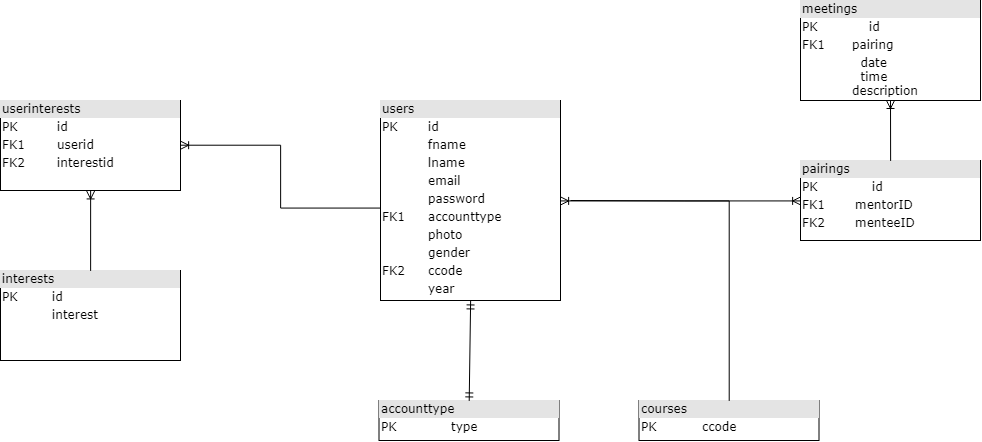

The diagram above was exported from draw.io. Its source (the exported page's mxGraphModel, read from the mxfile embedded in the PNG):
<mxGraphModel dx="1077" dy="621" grid="1" gridSize="10" guides="1" tooltips="1" connect="1" arrows="1" fold="1" page="1" pageScale="1" pageWidth="1100" pageHeight="850" background="#ffffff" math="0" shadow="0">
  <root>
    <mxCell id="0" />
    <mxCell id="1" parent="0" />
    <mxCell id="2ed32ef02a7f4228-1" value="&lt;div style=&quot;box-sizing: border-box ; width: 100% ; background: #e4e4e4 ; padding: 2px&quot;&gt;userinterests&lt;/div&gt;&lt;table style=&quot;width: 100% ; font-size: 1em&quot; cellpadding=&quot;2&quot; cellspacing=&quot;0&quot;&gt;&lt;tbody&gt;&lt;tr&gt;&lt;td&gt;PK&lt;/td&gt;&lt;td&gt;id&lt;/td&gt;&lt;/tr&gt;&lt;tr&gt;&lt;td&gt;FK1&lt;/td&gt;&lt;td&gt;userid&lt;/td&gt;&lt;/tr&gt;&lt;tr&gt;&lt;td&gt;FK2&lt;/td&gt;&lt;td&gt;interestid&lt;/td&gt;&lt;/tr&gt;&lt;/tbody&gt;&lt;/table&gt;" style="verticalAlign=top;align=left;overflow=fill;html=1;rounded=0;shadow=0;comic=0;labelBackgroundColor=none;strokeColor=#000000;strokeWidth=1;fillColor=#ffffff;fontFamily=Verdana;fontSize=12;fontColor=#000000;" parent="1" vertex="1">
      <mxGeometry x="80" y="280" width="180" height="90" as="geometry" />
    </mxCell>
    <mxCell id="QifQW3eFc0IM-h76-BPl-3" value="&lt;div style=&quot;box-sizing: border-box ; width: 100% ; background: #e4e4e4 ; padding: 2px&quot;&gt;interests&lt;/div&gt;&lt;table style=&quot;width: 100% ; font-size: 1em&quot; cellpadding=&quot;2&quot; cellspacing=&quot;0&quot;&gt;&lt;tbody&gt;&lt;tr&gt;&lt;td&gt;PK&lt;/td&gt;&lt;td&gt;id&lt;/td&gt;&lt;/tr&gt;&lt;tr&gt;&lt;td&gt;&lt;br&gt;&lt;/td&gt;&lt;td&gt;interest&lt;/td&gt;&lt;/tr&gt;&lt;tr&gt;&lt;td&gt;&lt;br&gt;&lt;/td&gt;&lt;td&gt;&lt;br&gt;&lt;/td&gt;&lt;/tr&gt;&lt;/tbody&gt;&lt;/table&gt;" style="verticalAlign=top;align=left;overflow=fill;html=1;rounded=0;shadow=0;comic=0;labelBackgroundColor=none;strokeColor=#000000;strokeWidth=1;fillColor=#ffffff;fontFamily=Verdana;fontSize=12;fontColor=#000000;" parent="1" vertex="1">
      <mxGeometry x="80" y="450" width="180" height="90" as="geometry" />
    </mxCell>
    <mxCell id="QifQW3eFc0IM-h76-BPl-7" value="&lt;div style=&quot;box-sizing: border-box ; width: 100% ; background: #e4e4e4 ; padding: 2px&quot;&gt;accounttype&lt;/div&gt;&lt;table style=&quot;width: 100% ; font-size: 1em&quot; cellpadding=&quot;2&quot; cellspacing=&quot;0&quot;&gt;&lt;tbody&gt;&lt;tr&gt;&lt;td&gt;PK&lt;/td&gt;&lt;td&gt;type&lt;/td&gt;&lt;/tr&gt;&lt;tr&gt;&lt;td&gt;&lt;br&gt;&lt;/td&gt;&lt;td&gt;&lt;br&gt;&lt;/td&gt;&lt;/tr&gt;&lt;tr&gt;&lt;td&gt;&lt;br&gt;&lt;/td&gt;&lt;td&gt;&lt;br&gt;&lt;/td&gt;&lt;/tr&gt;&lt;/tbody&gt;&lt;/table&gt;" style="verticalAlign=top;align=left;overflow=fill;html=1;rounded=0;shadow=0;comic=0;labelBackgroundColor=none;strokeColor=#000000;strokeWidth=1;fillColor=#ffffff;fontFamily=Verdana;fontSize=12;fontColor=#000000;" parent="1" vertex="1">
      <mxGeometry x="458.5" y="580" width="180" height="40" as="geometry" />
    </mxCell>
    <mxCell id="QifQW3eFc0IM-h76-BPl-10" value="&lt;div style=&quot;box-sizing: border-box ; width: 100% ; background: #e4e4e4 ; padding: 2px&quot;&gt;courses&lt;/div&gt;&lt;table style=&quot;width: 100% ; font-size: 1em&quot; cellpadding=&quot;2&quot; cellspacing=&quot;0&quot;&gt;&lt;tbody&gt;&lt;tr&gt;&lt;td&gt;PK&lt;/td&gt;&lt;td&gt;ccode&lt;/td&gt;&lt;/tr&gt;&lt;tr&gt;&lt;td&gt;&lt;br&gt;&lt;/td&gt;&lt;td&gt;&lt;br&gt;&lt;/td&gt;&lt;/tr&gt;&lt;tr&gt;&lt;td&gt;&lt;br&gt;&lt;/td&gt;&lt;td&gt;&lt;br&gt;&lt;/td&gt;&lt;/tr&gt;&lt;/tbody&gt;&lt;/table&gt;" style="verticalAlign=top;align=left;overflow=fill;html=1;rounded=0;shadow=0;comic=0;labelBackgroundColor=none;strokeColor=#000000;strokeWidth=1;fillColor=#ffffff;fontFamily=Verdana;fontSize=12;fontColor=#000000;" parent="1" vertex="1">
      <mxGeometry x="718.5" y="580" width="180" height="40" as="geometry" />
    </mxCell>
    <mxCell id="QifQW3eFc0IM-h76-BPl-14" value="&lt;div style=&quot;box-sizing: border-box ; width: 100% ; background: #e4e4e4 ; padding: 2px&quot;&gt;pairings&lt;/div&gt;&lt;table style=&quot;width: 100% ; font-size: 1em&quot; cellpadding=&quot;2&quot; cellspacing=&quot;0&quot;&gt;&lt;tbody&gt;&lt;tr&gt;&lt;td&gt;PK&lt;/td&gt;&lt;td&gt;&amp;nbsp; &amp;nbsp; id&lt;/td&gt;&lt;/tr&gt;&lt;tr&gt;&lt;td&gt;FK1&lt;/td&gt;&lt;td&gt;mentorID&lt;/td&gt;&lt;/tr&gt;&lt;tr&gt;&lt;td&gt;FK2&lt;/td&gt;&lt;td&gt;menteeID&lt;/td&gt;&lt;/tr&gt;&lt;/tbody&gt;&lt;/table&gt;" style="verticalAlign=top;align=left;overflow=fill;html=1;rounded=0;shadow=0;comic=0;labelBackgroundColor=none;strokeColor=#000000;strokeWidth=1;fillColor=#ffffff;fontFamily=Verdana;fontSize=12;fontColor=#000000;" parent="1" vertex="1">
      <mxGeometry x="880" y="340" width="180" height="80" as="geometry" />
    </mxCell>
    <mxCell id="0ivUP_37M-6opv9Yh7uN-1" value="&lt;div style=&quot;box-sizing: border-box ; width: 100% ; background: #e4e4e4 ; padding: 2px&quot;&gt;meetings&lt;/div&gt;&lt;table style=&quot;width: 100% ; font-size: 1em&quot; cellpadding=&quot;2&quot; cellspacing=&quot;0&quot;&gt;&lt;tbody&gt;&lt;tr&gt;&lt;td&gt;PK&lt;/td&gt;&lt;td&gt;&amp;nbsp; &amp;nbsp; id&lt;/td&gt;&lt;/tr&gt;&lt;tr&gt;&lt;td&gt;FK1&lt;/td&gt;&lt;td&gt;pairing&lt;/td&gt;&lt;/tr&gt;&lt;tr&gt;&lt;td&gt;&lt;br&gt;&lt;/td&gt;&lt;td&gt;&amp;nbsp; date&lt;br&gt;&amp;nbsp; time&lt;br&gt;description&lt;/td&gt;&lt;/tr&gt;&lt;/tbody&gt;&lt;/table&gt;" style="verticalAlign=top;align=left;overflow=fill;html=1;rounded=0;shadow=0;comic=0;labelBackgroundColor=none;strokeColor=#000000;strokeWidth=1;fillColor=#ffffff;fontFamily=Verdana;fontSize=12;fontColor=#000000;" vertex="1" parent="1">
      <mxGeometry x="880" y="180" width="180" height="100" as="geometry" />
    </mxCell>
    <mxCell id="2ed32ef02a7f4228-19" style="edgeStyle=orthogonalEdgeStyle;html=1;dashed=1;labelBackgroundColor=none;startArrow=ERmandOne;endArrow=ERoneToMany;fontFamily=Verdana;fontSize=12;align=left;entryX=0;entryY=0.5;" parent="1" edge="1">
      <mxGeometry relative="1" as="geometry">
        <Array as="points">
          <mxPoint x="590" y="260" />
          <mxPoint x="710" y="260" />
          <mxPoint x="710" y="325" />
        </Array>
        <mxPoint x="590" y="230" as="sourcePoint" />
      </mxGeometry>
    </mxCell>
    <mxCell id="2ed32ef02a7f4228-20" style="edgeStyle=orthogonalEdgeStyle;html=1;dashed=1;labelBackgroundColor=none;startArrow=ERmandOne;endArrow=ERoneToMany;fontFamily=Verdana;fontSize=12;align=left;" parent="1" edge="1">
      <mxGeometry relative="1" as="geometry">
        <mxPoint x="640" y="166" as="sourcePoint" />
      </mxGeometry>
    </mxCell>
    <mxCell id="2ed32ef02a7f4228-16" style="edgeStyle=orthogonalEdgeStyle;html=1;labelBackgroundColor=none;startArrow=ERmandOne;endArrow=ERoneToMany;fontFamily=Verdana;fontSize=12;align=left;" parent="1" edge="1">
      <mxGeometry relative="1" as="geometry">
        <mxPoint x="200" y="540" as="sourcePoint" />
      </mxGeometry>
    </mxCell>
    <mxCell id="2ed32ef02a7f4228-15" style="edgeStyle=orthogonalEdgeStyle;html=1;entryX=0.5;entryY=0;labelBackgroundColor=none;startArrow=ERmandOne;endArrow=ERoneToMany;fontFamily=Verdana;fontSize=12;align=left;" parent="1" edge="1">
      <mxGeometry relative="1" as="geometry">
        <mxPoint x="200" y="410" as="targetPoint" />
      </mxGeometry>
    </mxCell>
    <mxCell id="2ed32ef02a7f4228-8" value="&lt;div style=&quot;box-sizing: border-box ; width: 100% ; background: #e4e4e4 ; padding: 2px&quot;&gt;users&lt;/div&gt;&lt;table style=&quot;width: 100% ; font-size: 1em&quot; cellpadding=&quot;2&quot; cellspacing=&quot;0&quot;&gt;&lt;tbody&gt;&lt;tr&gt;&lt;td&gt;PK&lt;/td&gt;&lt;td&gt;id&lt;/td&gt;&lt;/tr&gt;&lt;tr&gt;&lt;td&gt;&lt;br&gt;&lt;/td&gt;&lt;td&gt;fname&lt;/td&gt;&lt;/tr&gt;&lt;tr&gt;&lt;td&gt;&lt;/td&gt;&lt;td&gt;lname&lt;/td&gt;&lt;/tr&gt;&lt;tr&gt;&lt;td&gt;&lt;br&gt;&lt;/td&gt;&lt;td&gt;email&lt;br&gt;&lt;/td&gt;&lt;/tr&gt;&lt;tr&gt;&lt;td&gt;&lt;br&gt;&lt;/td&gt;&lt;td&gt;password&lt;br&gt;&lt;/td&gt;&lt;/tr&gt;&lt;tr&gt;&lt;td&gt;FK1&lt;/td&gt;&lt;td&gt;accounttype&lt;br&gt;&lt;/td&gt;&lt;/tr&gt;&lt;tr&gt;&lt;td&gt;&lt;br&gt;&lt;/td&gt;&lt;td&gt;photo&lt;br&gt;&lt;/td&gt;&lt;/tr&gt;&lt;tr&gt;&lt;td&gt;&lt;br&gt;&lt;/td&gt;&lt;td&gt;gender&lt;br&gt;&lt;/td&gt;&lt;/tr&gt;&lt;tr&gt;&lt;td&gt;FK2&lt;/td&gt;&lt;td&gt;ccode&lt;br&gt;&lt;/td&gt;&lt;/tr&gt;&lt;tr&gt;&lt;td&gt;&lt;br&gt;&lt;/td&gt;&lt;td&gt;year&lt;br&gt;&lt;/td&gt;&lt;/tr&gt;&lt;tr&gt;&lt;td&gt;&lt;br&gt;&lt;/td&gt;&lt;td&gt;&lt;/td&gt;&lt;/tr&gt;&lt;tr&gt;&lt;td&gt;&lt;br&gt;&lt;/td&gt;&lt;td&gt;&lt;br&gt;&lt;/td&gt;&lt;/tr&gt;&lt;/tbody&gt;&lt;/table&gt;" style="verticalAlign=top;align=left;overflow=fill;html=1;rounded=0;shadow=0;comic=0;labelBackgroundColor=none;strokeColor=#000000;strokeWidth=1;fillColor=#ffffff;fontFamily=Verdana;fontSize=12;fontColor=#000000;" parent="1" vertex="1">
      <mxGeometry x="460" y="280" width="180" height="200" as="geometry" />
    </mxCell>
    <mxCell id="2ed32ef02a7f4228-21" style="edgeStyle=orthogonalEdgeStyle;html=1;entryX=0.5;entryY=0;dashed=1;labelBackgroundColor=none;startArrow=ERmandOne;endArrow=ERoneToMany;fontFamily=Verdana;fontSize=12;align=left;" parent="1" edge="1">
      <mxGeometry relative="1" as="geometry">
        <mxPoint x="920" y="450" as="sourcePoint" />
      </mxGeometry>
    </mxCell>
    <mxCell id="QifQW3eFc0IM-h76-BPl-2" value="" style="fontSize=12;html=1;endArrow=ERoneToMany;entryX=1;entryY=0.5;entryDx=0;entryDy=0;exitX=0.004;exitY=0.537;exitDx=0;exitDy=0;exitPerimeter=0;rounded=0;edgeStyle=orthogonalEdgeStyle;" parent="1" source="2ed32ef02a7f4228-8" target="2ed32ef02a7f4228-1" edge="1">
      <mxGeometry width="100" height="100" relative="1" as="geometry">
        <mxPoint x="300" y="510" as="sourcePoint" />
        <mxPoint x="400" y="410" as="targetPoint" />
      </mxGeometry>
    </mxCell>
    <mxCell id="QifQW3eFc0IM-h76-BPl-6" value="" style="fontSize=12;html=1;endArrow=ERoneToMany;entryX=0.5;entryY=1;entryDx=0;entryDy=0;exitX=0.5;exitY=0;exitDx=0;exitDy=0;" parent="1" source="QifQW3eFc0IM-h76-BPl-3" target="2ed32ef02a7f4228-1" edge="1">
      <mxGeometry width="100" height="100" relative="1" as="geometry">
        <mxPoint x="310" y="630" as="sourcePoint" />
        <mxPoint x="410" y="530" as="targetPoint" />
      </mxGeometry>
    </mxCell>
    <mxCell id="QifQW3eFc0IM-h76-BPl-9" value="" style="fontSize=12;html=1;endArrow=ERmandOne;startArrow=ERmandOne;entryX=0.5;entryY=1;entryDx=0;entryDy=0;exitX=0.5;exitY=0;exitDx=0;exitDy=0;" parent="1" source="QifQW3eFc0IM-h76-BPl-7" target="2ed32ef02a7f4228-8" edge="1">
      <mxGeometry width="100" height="100" relative="1" as="geometry">
        <mxPoint x="270" y="660" as="sourcePoint" />
        <mxPoint x="370" y="560" as="targetPoint" />
      </mxGeometry>
    </mxCell>
    <mxCell id="QifQW3eFc0IM-h76-BPl-13" value="" style="fontSize=12;html=1;endArrow=ERoneToMany;rounded=0;entryX=1;entryY=0.5;entryDx=0;entryDy=0;exitX=0.5;exitY=0;exitDx=0;exitDy=0;edgeStyle=orthogonalEdgeStyle;" parent="1" source="QifQW3eFc0IM-h76-BPl-10" target="2ed32ef02a7f4228-8" edge="1">
      <mxGeometry width="100" height="100" relative="1" as="geometry">
        <mxPoint x="910" y="400" as="sourcePoint" />
        <mxPoint x="860" y="500" as="targetPoint" />
      </mxGeometry>
    </mxCell>
    <mxCell id="QifQW3eFc0IM-h76-BPl-16" value="" style="fontSize=12;html=1;endArrow=ERoneToMany;entryX=0;entryY=0.5;entryDx=0;entryDy=0;rounded=0;edgeStyle=orthogonalEdgeStyle;" parent="1" target="QifQW3eFc0IM-h76-BPl-14" edge="1">
      <mxGeometry width="100" height="100" relative="1" as="geometry">
        <mxPoint x="650" y="380" as="sourcePoint" />
        <mxPoint x="820" y="250" as="targetPoint" />
      </mxGeometry>
    </mxCell>
    <mxCell id="0ivUP_37M-6opv9Yh7uN-3" value="" style="fontSize=12;html=1;endArrow=ERoneToMany;rounded=0;exitX=0.5;exitY=0;exitDx=0;exitDy=0;" edge="1" parent="1" source="QifQW3eFc0IM-h76-BPl-14">
      <mxGeometry width="100" height="100" relative="1" as="geometry">
        <mxPoint x="910" y="320" as="sourcePoint" />
        <mxPoint x="970" y="280" as="targetPoint" />
      </mxGeometry>
    </mxCell>
  </root>
</mxGraphModel>